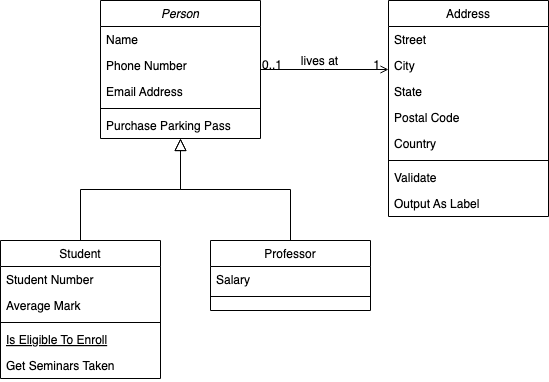

The diagram above was exported from draw.io. Its source (the exported page's mxGraphModel, read from the mxfile embedded in the PNG):
<mxGraphModel dx="1434" dy="785" grid="1" gridSize="10" guides="1" tooltips="1" connect="1" arrows="1" fold="1" page="1" pageScale="1" pageWidth="827" pageHeight="1169" math="0" shadow="0">
  <root>
    <mxCell id="WIyWlLk6GJQsqaUBKTNV-0" />
    <mxCell id="WIyWlLk6GJQsqaUBKTNV-1" parent="WIyWlLk6GJQsqaUBKTNV-0" />
    <mxCell id="zkfFHV4jXpPFQw0GAbJ--0" value="Person" style="swimlane;fontStyle=2;align=center;verticalAlign=top;childLayout=stackLayout;horizontal=1;startSize=26;horizontalStack=0;resizeParent=1;resizeLast=0;collapsible=1;marginBottom=0;rounded=0;shadow=0;strokeWidth=1;" parent="WIyWlLk6GJQsqaUBKTNV-1" vertex="1">
      <mxGeometry x="220" y="120" width="160" height="138" as="geometry">
        <mxRectangle x="230" y="140" width="160" height="26" as="alternateBounds" />
      </mxGeometry>
    </mxCell>
    <mxCell id="zkfFHV4jXpPFQw0GAbJ--1" value="Name" style="text;align=left;verticalAlign=top;spacingLeft=4;spacingRight=4;overflow=hidden;rotatable=0;points=[[0,0.5],[1,0.5]];portConstraint=eastwest;" parent="zkfFHV4jXpPFQw0GAbJ--0" vertex="1">
      <mxGeometry y="26" width="160" height="26" as="geometry" />
    </mxCell>
    <mxCell id="zkfFHV4jXpPFQw0GAbJ--2" value="Phone Number" style="text;align=left;verticalAlign=top;spacingLeft=4;spacingRight=4;overflow=hidden;rotatable=0;points=[[0,0.5],[1,0.5]];portConstraint=eastwest;rounded=0;shadow=0;html=0;" parent="zkfFHV4jXpPFQw0GAbJ--0" vertex="1">
      <mxGeometry y="52" width="160" height="26" as="geometry" />
    </mxCell>
    <mxCell id="zkfFHV4jXpPFQw0GAbJ--3" value="Email Address" style="text;align=left;verticalAlign=top;spacingLeft=4;spacingRight=4;overflow=hidden;rotatable=0;points=[[0,0.5],[1,0.5]];portConstraint=eastwest;rounded=0;shadow=0;html=0;" parent="zkfFHV4jXpPFQw0GAbJ--0" vertex="1">
      <mxGeometry y="78" width="160" height="26" as="geometry" />
    </mxCell>
    <mxCell id="zkfFHV4jXpPFQw0GAbJ--4" value="" style="line;html=1;strokeWidth=1;align=left;verticalAlign=middle;spacingTop=-1;spacingLeft=3;spacingRight=3;rotatable=0;labelPosition=right;points=[];portConstraint=eastwest;" parent="zkfFHV4jXpPFQw0GAbJ--0" vertex="1">
      <mxGeometry y="104" width="160" height="8" as="geometry" />
    </mxCell>
    <mxCell id="zkfFHV4jXpPFQw0GAbJ--5" value="Purchase Parking Pass" style="text;align=left;verticalAlign=top;spacingLeft=4;spacingRight=4;overflow=hidden;rotatable=0;points=[[0,0.5],[1,0.5]];portConstraint=eastwest;" parent="zkfFHV4jXpPFQw0GAbJ--0" vertex="1">
      <mxGeometry y="112" width="160" height="26" as="geometry" />
    </mxCell>
    <mxCell id="zkfFHV4jXpPFQw0GAbJ--6" value="Student" style="swimlane;fontStyle=0;align=center;verticalAlign=top;childLayout=stackLayout;horizontal=1;startSize=26;horizontalStack=0;resizeParent=1;resizeLast=0;collapsible=1;marginBottom=0;rounded=0;shadow=0;strokeWidth=1;" parent="WIyWlLk6GJQsqaUBKTNV-1" vertex="1">
      <mxGeometry x="120" y="360" width="160" height="138" as="geometry">
        <mxRectangle x="130" y="380" width="160" height="26" as="alternateBounds" />
      </mxGeometry>
    </mxCell>
    <mxCell id="zkfFHV4jXpPFQw0GAbJ--7" value="Student Number" style="text;align=left;verticalAlign=top;spacingLeft=4;spacingRight=4;overflow=hidden;rotatable=0;points=[[0,0.5],[1,0.5]];portConstraint=eastwest;" parent="zkfFHV4jXpPFQw0GAbJ--6" vertex="1">
      <mxGeometry y="26" width="160" height="26" as="geometry" />
    </mxCell>
    <mxCell id="zkfFHV4jXpPFQw0GAbJ--8" value="Average Mark" style="text;align=left;verticalAlign=top;spacingLeft=4;spacingRight=4;overflow=hidden;rotatable=0;points=[[0,0.5],[1,0.5]];portConstraint=eastwest;rounded=0;shadow=0;html=0;" parent="zkfFHV4jXpPFQw0GAbJ--6" vertex="1">
      <mxGeometry y="52" width="160" height="26" as="geometry" />
    </mxCell>
    <mxCell id="zkfFHV4jXpPFQw0GAbJ--9" value="" style="line;html=1;strokeWidth=1;align=left;verticalAlign=middle;spacingTop=-1;spacingLeft=3;spacingRight=3;rotatable=0;labelPosition=right;points=[];portConstraint=eastwest;" parent="zkfFHV4jXpPFQw0GAbJ--6" vertex="1">
      <mxGeometry y="78" width="160" height="8" as="geometry" />
    </mxCell>
    <mxCell id="zkfFHV4jXpPFQw0GAbJ--10" value="Is Eligible To Enroll" style="text;align=left;verticalAlign=top;spacingLeft=4;spacingRight=4;overflow=hidden;rotatable=0;points=[[0,0.5],[1,0.5]];portConstraint=eastwest;fontStyle=4" parent="zkfFHV4jXpPFQw0GAbJ--6" vertex="1">
      <mxGeometry y="86" width="160" height="26" as="geometry" />
    </mxCell>
    <mxCell id="zkfFHV4jXpPFQw0GAbJ--11" value="Get Seminars Taken" style="text;align=left;verticalAlign=top;spacingLeft=4;spacingRight=4;overflow=hidden;rotatable=0;points=[[0,0.5],[1,0.5]];portConstraint=eastwest;" parent="zkfFHV4jXpPFQw0GAbJ--6" vertex="1">
      <mxGeometry y="112" width="160" height="26" as="geometry" />
    </mxCell>
    <mxCell id="zkfFHV4jXpPFQw0GAbJ--12" value="" style="endArrow=block;endSize=10;endFill=0;shadow=0;strokeWidth=1;rounded=0;curved=0;edgeStyle=elbowEdgeStyle;elbow=vertical;" parent="WIyWlLk6GJQsqaUBKTNV-1" source="zkfFHV4jXpPFQw0GAbJ--6" target="zkfFHV4jXpPFQw0GAbJ--0" edge="1">
      <mxGeometry width="160" relative="1" as="geometry">
        <mxPoint x="200" y="203" as="sourcePoint" />
        <mxPoint x="200" y="203" as="targetPoint" />
      </mxGeometry>
    </mxCell>
    <mxCell id="zkfFHV4jXpPFQw0GAbJ--13" value="Professor" style="swimlane;fontStyle=0;align=center;verticalAlign=top;childLayout=stackLayout;horizontal=1;startSize=26;horizontalStack=0;resizeParent=1;resizeLast=0;collapsible=1;marginBottom=0;rounded=0;shadow=0;strokeWidth=1;" parent="WIyWlLk6GJQsqaUBKTNV-1" vertex="1">
      <mxGeometry x="330" y="360" width="160" height="70" as="geometry">
        <mxRectangle x="340" y="380" width="170" height="26" as="alternateBounds" />
      </mxGeometry>
    </mxCell>
    <mxCell id="zkfFHV4jXpPFQw0GAbJ--14" value="Salary" style="text;align=left;verticalAlign=top;spacingLeft=4;spacingRight=4;overflow=hidden;rotatable=0;points=[[0,0.5],[1,0.5]];portConstraint=eastwest;" parent="zkfFHV4jXpPFQw0GAbJ--13" vertex="1">
      <mxGeometry y="26" width="160" height="26" as="geometry" />
    </mxCell>
    <mxCell id="zkfFHV4jXpPFQw0GAbJ--15" value="" style="line;html=1;strokeWidth=1;align=left;verticalAlign=middle;spacingTop=-1;spacingLeft=3;spacingRight=3;rotatable=0;labelPosition=right;points=[];portConstraint=eastwest;" parent="zkfFHV4jXpPFQw0GAbJ--13" vertex="1">
      <mxGeometry y="52" width="160" height="8" as="geometry" />
    </mxCell>
    <mxCell id="zkfFHV4jXpPFQw0GAbJ--16" value="" style="endArrow=block;endSize=10;endFill=0;shadow=0;strokeWidth=1;rounded=0;curved=0;edgeStyle=elbowEdgeStyle;elbow=vertical;" parent="WIyWlLk6GJQsqaUBKTNV-1" source="zkfFHV4jXpPFQw0GAbJ--13" target="zkfFHV4jXpPFQw0GAbJ--0" edge="1">
      <mxGeometry width="160" relative="1" as="geometry">
        <mxPoint x="210" y="373" as="sourcePoint" />
        <mxPoint x="310" y="271" as="targetPoint" />
      </mxGeometry>
    </mxCell>
    <mxCell id="zkfFHV4jXpPFQw0GAbJ--17" value="Address" style="swimlane;fontStyle=0;align=center;verticalAlign=top;childLayout=stackLayout;horizontal=1;startSize=26;horizontalStack=0;resizeParent=1;resizeLast=0;collapsible=1;marginBottom=0;rounded=0;shadow=0;strokeWidth=1;" parent="WIyWlLk6GJQsqaUBKTNV-1" vertex="1">
      <mxGeometry x="508" y="120" width="160" height="216" as="geometry">
        <mxRectangle x="550" y="140" width="160" height="26" as="alternateBounds" />
      </mxGeometry>
    </mxCell>
    <mxCell id="zkfFHV4jXpPFQw0GAbJ--18" value="Street" style="text;align=left;verticalAlign=top;spacingLeft=4;spacingRight=4;overflow=hidden;rotatable=0;points=[[0,0.5],[1,0.5]];portConstraint=eastwest;" parent="zkfFHV4jXpPFQw0GAbJ--17" vertex="1">
      <mxGeometry y="26" width="160" height="26" as="geometry" />
    </mxCell>
    <mxCell id="zkfFHV4jXpPFQw0GAbJ--19" value="City" style="text;align=left;verticalAlign=top;spacingLeft=4;spacingRight=4;overflow=hidden;rotatable=0;points=[[0,0.5],[1,0.5]];portConstraint=eastwest;rounded=0;shadow=0;html=0;" parent="zkfFHV4jXpPFQw0GAbJ--17" vertex="1">
      <mxGeometry y="52" width="160" height="26" as="geometry" />
    </mxCell>
    <mxCell id="zkfFHV4jXpPFQw0GAbJ--20" value="State" style="text;align=left;verticalAlign=top;spacingLeft=4;spacingRight=4;overflow=hidden;rotatable=0;points=[[0,0.5],[1,0.5]];portConstraint=eastwest;rounded=0;shadow=0;html=0;" parent="zkfFHV4jXpPFQw0GAbJ--17" vertex="1">
      <mxGeometry y="78" width="160" height="26" as="geometry" />
    </mxCell>
    <mxCell id="zkfFHV4jXpPFQw0GAbJ--21" value="Postal Code" style="text;align=left;verticalAlign=top;spacingLeft=4;spacingRight=4;overflow=hidden;rotatable=0;points=[[0,0.5],[1,0.5]];portConstraint=eastwest;rounded=0;shadow=0;html=0;" parent="zkfFHV4jXpPFQw0GAbJ--17" vertex="1">
      <mxGeometry y="104" width="160" height="26" as="geometry" />
    </mxCell>
    <mxCell id="zkfFHV4jXpPFQw0GAbJ--22" value="Country" style="text;align=left;verticalAlign=top;spacingLeft=4;spacingRight=4;overflow=hidden;rotatable=0;points=[[0,0.5],[1,0.5]];portConstraint=eastwest;rounded=0;shadow=0;html=0;" parent="zkfFHV4jXpPFQw0GAbJ--17" vertex="1">
      <mxGeometry y="130" width="160" height="26" as="geometry" />
    </mxCell>
    <mxCell id="zkfFHV4jXpPFQw0GAbJ--23" value="" style="line;html=1;strokeWidth=1;align=left;verticalAlign=middle;spacingTop=-1;spacingLeft=3;spacingRight=3;rotatable=0;labelPosition=right;points=[];portConstraint=eastwest;" parent="zkfFHV4jXpPFQw0GAbJ--17" vertex="1">
      <mxGeometry y="156" width="160" height="8" as="geometry" />
    </mxCell>
    <mxCell id="zkfFHV4jXpPFQw0GAbJ--24" value="Validate" style="text;align=left;verticalAlign=top;spacingLeft=4;spacingRight=4;overflow=hidden;rotatable=0;points=[[0,0.5],[1,0.5]];portConstraint=eastwest;" parent="zkfFHV4jXpPFQw0GAbJ--17" vertex="1">
      <mxGeometry y="164" width="160" height="26" as="geometry" />
    </mxCell>
    <mxCell id="zkfFHV4jXpPFQw0GAbJ--25" value="Output As Label" style="text;align=left;verticalAlign=top;spacingLeft=4;spacingRight=4;overflow=hidden;rotatable=0;points=[[0,0.5],[1,0.5]];portConstraint=eastwest;" parent="zkfFHV4jXpPFQw0GAbJ--17" vertex="1">
      <mxGeometry y="190" width="160" height="26" as="geometry" />
    </mxCell>
    <mxCell id="zkfFHV4jXpPFQw0GAbJ--26" value="" style="endArrow=open;shadow=0;strokeWidth=1;rounded=0;curved=0;endFill=1;edgeStyle=elbowEdgeStyle;elbow=vertical;" parent="WIyWlLk6GJQsqaUBKTNV-1" source="zkfFHV4jXpPFQw0GAbJ--0" target="zkfFHV4jXpPFQw0GAbJ--17" edge="1">
      <mxGeometry x="0.5" y="41" relative="1" as="geometry">
        <mxPoint x="380" y="192" as="sourcePoint" />
        <mxPoint x="540" y="192" as="targetPoint" />
        <mxPoint x="-40" y="32" as="offset" />
      </mxGeometry>
    </mxCell>
    <mxCell id="zkfFHV4jXpPFQw0GAbJ--27" value="0..1" style="resizable=0;align=left;verticalAlign=bottom;labelBackgroundColor=none;fontSize=12;" parent="zkfFHV4jXpPFQw0GAbJ--26" connectable="0" vertex="1">
      <mxGeometry x="-1" relative="1" as="geometry">
        <mxPoint y="4" as="offset" />
      </mxGeometry>
    </mxCell>
    <mxCell id="zkfFHV4jXpPFQw0GAbJ--28" value="1" style="resizable=0;align=right;verticalAlign=bottom;labelBackgroundColor=none;fontSize=12;" parent="zkfFHV4jXpPFQw0GAbJ--26" connectable="0" vertex="1">
      <mxGeometry x="1" relative="1" as="geometry">
        <mxPoint x="-7" y="4" as="offset" />
      </mxGeometry>
    </mxCell>
    <mxCell id="zkfFHV4jXpPFQw0GAbJ--29" value="lives at" style="text;html=1;resizable=0;points=[];;align=center;verticalAlign=middle;labelBackgroundColor=none;rounded=0;shadow=0;strokeWidth=1;fontSize=12;" parent="zkfFHV4jXpPFQw0GAbJ--26" vertex="1" connectable="0">
      <mxGeometry x="0.5" y="49" relative="1" as="geometry">
        <mxPoint x="-38" y="40" as="offset" />
      </mxGeometry>
    </mxCell>
  </root>
</mxGraphModel>